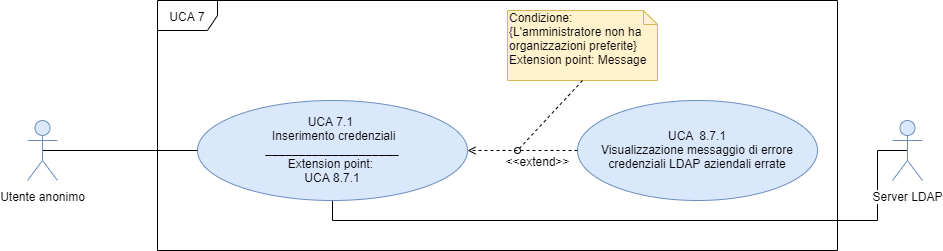

The diagram above was exported from draw.io. Its source (the exported page's mxGraphModel, read from the mxfile embedded in the PNG):
<mxGraphModel dx="1038" dy="548" grid="1" gridSize="10" guides="1" tooltips="1" connect="1" arrows="1" fold="1" page="1" pageScale="1" pageWidth="1169" pageHeight="826" background="#ffffff" math="0" shadow="0">
  <root>
    <mxCell id="0" />
    <mxCell id="1" parent="0" />
    <mxCell id="oVJT-eCdPR43G5utuGHM-41" value="&lt;font style=&quot;font-size: 12px&quot;&gt;UCA&amp;nbsp; 8.7.1&lt;br&gt;Visualizzazione messaggio di errore credenziali LDAP aziendali errate&lt;br&gt;&lt;/font&gt;" style="ellipse;whiteSpace=wrap;html=1;fillColor=#dae8fc;strokeColor=#6c8ebf;fontFamily=Helvetica;fontSize=12;" vertex="1" parent="1">
      <mxGeometry x="590" y="310" width="240" height="100" as="geometry" />
    </mxCell>
    <mxCell id="oVJT-eCdPR43G5utuGHM-42" value="Condizione: {L'amministratore non ha organizzazioni preferite}&lt;br&gt;Extension point: Message" style="shape=note;whiteSpace=wrap;html=1;size=14;verticalAlign=top;align=left;spacingTop=-6;fontFamily=Helvetica;fontSize=12;fillColor=#fff2cc;strokeColor=#d6b656;" vertex="1" parent="1">
      <mxGeometry x="520" y="220" width="150" height="70" as="geometry" />
    </mxCell>
    <mxCell id="oVJT-eCdPR43G5utuGHM-43" value="" style="endArrow=oval;dashed=1;html=1;fontFamily=Helvetica;fontSize=12;exitX=0.5;exitY=1;exitDx=0;exitDy=0;exitPerimeter=0;endFill=0;" edge="1" parent="1" source="oVJT-eCdPR43G5utuGHM-42">
      <mxGeometry width="50" height="50" relative="1" as="geometry">
        <mxPoint x="497.9" y="370" as="sourcePoint" />
        <mxPoint x="530" y="360" as="targetPoint" />
      </mxGeometry>
    </mxCell>
    <mxCell id="oVJT-eCdPR43G5utuGHM-45" style="rounded=0;orthogonalLoop=1;jettySize=auto;html=1;exitX=0;exitY=0.5;exitDx=0;exitDy=0;entryX=1;entryY=0.5;entryDx=0;entryDy=0;endArrow=open;endFill=0;dashed=1;" edge="1" parent="1" target="oVJT-eCdPR43G5utuGHM-48">
      <mxGeometry relative="1" as="geometry">
        <mxPoint x="590" y="360" as="sourcePoint" />
        <mxPoint x="500" y="410" as="targetPoint" />
      </mxGeometry>
    </mxCell>
    <mxCell id="oVJT-eCdPR43G5utuGHM-46" value="&amp;lt;&amp;lt;extend&amp;gt;&amp;gt;" style="text;html=1;align=center;verticalAlign=middle;resizable=0;points=[];autosize=1;" vertex="1" parent="1">
      <mxGeometry x="510" y="360" width="80" height="20" as="geometry" />
    </mxCell>
    <mxCell id="oVJT-eCdPR43G5utuGHM-47" value="UCA 7" style="shape=umlFrame;whiteSpace=wrap;html=1;shadow=0;" vertex="1" parent="1">
      <mxGeometry x="170" y="210" width="680" height="250" as="geometry" />
    </mxCell>
    <mxCell id="oVJT-eCdPR43G5utuGHM-52" style="edgeStyle=orthogonalEdgeStyle;rounded=0;orthogonalLoop=1;jettySize=auto;html=1;exitX=0.5;exitY=1;exitDx=0;exitDy=0;endArrow=none;endFill=0;" edge="1" parent="1" source="oVJT-eCdPR43G5utuGHM-48" target="oVJT-eCdPR43G5utuGHM-53">
      <mxGeometry relative="1" as="geometry">
        <mxPoint x="920" y="360" as="targetPoint" />
        <Array as="points">
          <mxPoint x="345" y="430" />
          <mxPoint x="890" y="430" />
          <mxPoint x="890" y="360" />
        </Array>
      </mxGeometry>
    </mxCell>
    <mxCell id="oVJT-eCdPR43G5utuGHM-48" value="UCA 7.1&amp;nbsp;&lt;br&gt;&amp;nbsp;Inserimento credenziali&lt;br&gt;____________________&lt;br&gt;Extension point: &lt;br&gt;UCA 8.7.1" style="ellipse;whiteSpace=wrap;html=1;shadow=0;fillColor=#dae8fc;strokeColor=#6c8ebf;" vertex="1" parent="1">
      <mxGeometry x="210" y="310" width="270" height="100" as="geometry" />
    </mxCell>
    <mxCell id="oVJT-eCdPR43G5utuGHM-51" style="edgeStyle=orthogonalEdgeStyle;rounded=0;orthogonalLoop=1;jettySize=auto;html=1;exitX=0.5;exitY=0.5;exitDx=0;exitDy=0;exitPerimeter=0;endArrow=none;endFill=0;" edge="1" parent="1" source="oVJT-eCdPR43G5utuGHM-50" target="oVJT-eCdPR43G5utuGHM-48">
      <mxGeometry relative="1" as="geometry" />
    </mxCell>
    <mxCell id="oVJT-eCdPR43G5utuGHM-50" value="Utente anonimo" style="shape=umlActor;verticalLabelPosition=bottom;labelBackgroundColor=#ffffff;verticalAlign=top;html=1;outlineConnect=0;shadow=0;fillColor=#dae8fc;strokeColor=#6c8ebf;" vertex="1" parent="1">
      <mxGeometry x="40" y="330" width="30" height="60" as="geometry" />
    </mxCell>
    <mxCell id="oVJT-eCdPR43G5utuGHM-55" style="edgeStyle=orthogonalEdgeStyle;rounded=0;orthogonalLoop=1;jettySize=auto;html=1;exitX=0.5;exitY=0.5;exitDx=0;exitDy=0;exitPerimeter=0;endArrow=none;endFill=0;" edge="1" parent="1" source="oVJT-eCdPR43G5utuGHM-53">
      <mxGeometry relative="1" as="geometry">
        <mxPoint x="900" y="360" as="targetPoint" />
      </mxGeometry>
    </mxCell>
    <mxCell id="oVJT-eCdPR43G5utuGHM-53" value="Server LDAP" style="shape=umlActor;verticalLabelPosition=bottom;labelBackgroundColor=#ffffff;verticalAlign=top;html=1;outlineConnect=0;shadow=0;fillColor=#dae8fc;strokeColor=#6c8ebf;" vertex="1" parent="1">
      <mxGeometry x="905" y="330" width="30" height="60" as="geometry" />
    </mxCell>
  </root>
</mxGraphModel>